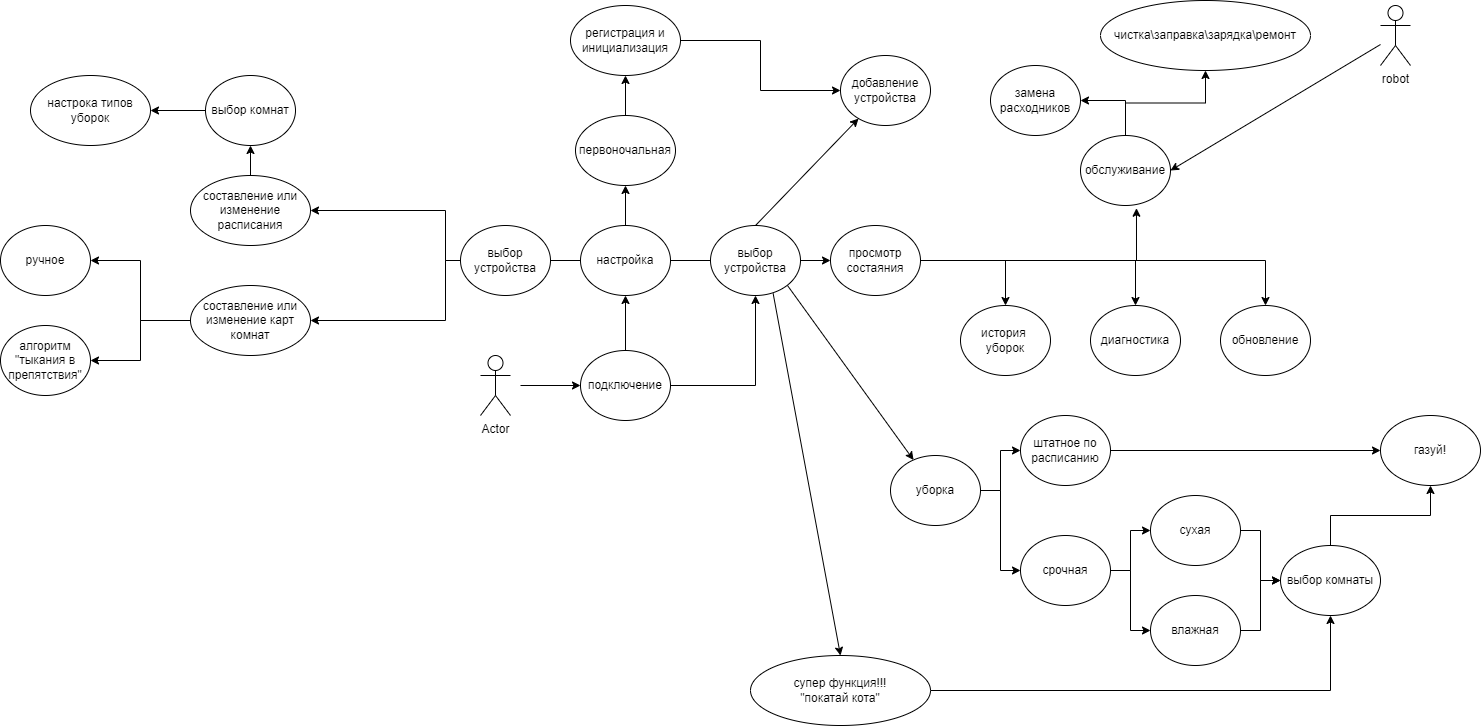

The diagram above was exported from draw.io. Its source (the exported page's mxGraphModel, read from the mxfile embedded in the PNG):
<mxGraphModel dx="1408" dy="1038" grid="1" gridSize="10" guides="1" tooltips="1" connect="1" arrows="1" fold="1" page="1" pageScale="1" pageWidth="1654" pageHeight="2336" math="0" shadow="0">
  <root>
    <mxCell id="0" />
    <mxCell id="1" parent="0" />
    <mxCell id="2" value="Actor" style="shape=umlActor;verticalLabelPosition=bottom;verticalAlign=top;html=1;outlineConnect=0;" vertex="1" parent="1">
      <mxGeometry x="630" y="570" width="30" height="60" as="geometry" />
    </mxCell>
    <mxCell id="3" value="" style="endArrow=classic;html=1;rounded=0;" edge="1" parent="1">
      <mxGeometry width="50" height="50" relative="1" as="geometry">
        <mxPoint x="670" y="600" as="sourcePoint" />
        <mxPoint x="730" y="600" as="targetPoint" />
      </mxGeometry>
    </mxCell>
    <mxCell id="15" value="" style="edgeStyle=orthogonalEdgeStyle;rounded=0;orthogonalLoop=1;jettySize=auto;html=1;" edge="1" parent="1" source="4" target="6">
      <mxGeometry relative="1" as="geometry" />
    </mxCell>
    <mxCell id="74" style="edgeStyle=orthogonalEdgeStyle;rounded=0;orthogonalLoop=1;jettySize=auto;html=1;entryX=0.5;entryY=1;entryDx=0;entryDy=0;" edge="1" parent="1" source="4" target="69">
      <mxGeometry relative="1" as="geometry" />
    </mxCell>
    <mxCell id="4" value="подключение" style="ellipse;whiteSpace=wrap;html=1;" vertex="1" parent="1">
      <mxGeometry x="730" y="565" width="90" height="70" as="geometry" />
    </mxCell>
    <mxCell id="41" value="" style="edgeStyle=orthogonalEdgeStyle;rounded=0;orthogonalLoop=1;jettySize=auto;html=1;" edge="1" parent="1" source="5" target="39">
      <mxGeometry relative="1" as="geometry" />
    </mxCell>
    <mxCell id="42" style="edgeStyle=orthogonalEdgeStyle;rounded=0;orthogonalLoop=1;jettySize=auto;html=1;entryX=0;entryY=0.5;entryDx=0;entryDy=0;" edge="1" parent="1" source="5" target="38">
      <mxGeometry relative="1" as="geometry" />
    </mxCell>
    <mxCell id="5" value="уборка" style="ellipse;whiteSpace=wrap;html=1;" vertex="1" parent="1">
      <mxGeometry x="1040" y="670" width="90" height="70" as="geometry" />
    </mxCell>
    <mxCell id="16" value="" style="edgeStyle=orthogonalEdgeStyle;rounded=0;orthogonalLoop=1;jettySize=auto;html=1;" edge="1" parent="1" source="6" target="7">
      <mxGeometry relative="1" as="geometry" />
    </mxCell>
    <mxCell id="20" value="" style="edgeStyle=orthogonalEdgeStyle;rounded=0;orthogonalLoop=1;jettySize=auto;html=1;startArrow=none;" edge="1" parent="1" source="69" target="19">
      <mxGeometry relative="1" as="geometry" />
    </mxCell>
    <mxCell id="30" style="edgeStyle=orthogonalEdgeStyle;rounded=0;orthogonalLoop=1;jettySize=auto;html=1;entryX=1;entryY=0.5;entryDx=0;entryDy=0;" edge="1" parent="1" source="6" target="29">
      <mxGeometry relative="1" as="geometry" />
    </mxCell>
    <mxCell id="31" style="edgeStyle=orthogonalEdgeStyle;rounded=0;orthogonalLoop=1;jettySize=auto;html=1;entryX=1;entryY=0.5;entryDx=0;entryDy=0;" edge="1" parent="1" source="6" target="28">
      <mxGeometry relative="1" as="geometry" />
    </mxCell>
    <mxCell id="6" value="настройка" style="ellipse;whiteSpace=wrap;html=1;" vertex="1" parent="1">
      <mxGeometry x="730" y="440" width="90" height="70" as="geometry" />
    </mxCell>
    <mxCell id="18" value="" style="edgeStyle=orthogonalEdgeStyle;rounded=0;orthogonalLoop=1;jettySize=auto;html=1;" edge="1" parent="1" source="7" target="17">
      <mxGeometry relative="1" as="geometry" />
    </mxCell>
    <mxCell id="7" value="первоночальная" style="ellipse;whiteSpace=wrap;html=1;" vertex="1" parent="1">
      <mxGeometry x="725" y="330" width="100" height="70" as="geometry" />
    </mxCell>
    <mxCell id="33" value="" style="edgeStyle=orthogonalEdgeStyle;rounded=0;orthogonalLoop=1;jettySize=auto;html=1;" edge="1" parent="1" source="17" target="32">
      <mxGeometry relative="1" as="geometry" />
    </mxCell>
    <mxCell id="17" value="регистрация и инициализация" style="ellipse;whiteSpace=wrap;html=1;" vertex="1" parent="1">
      <mxGeometry x="720" y="220" width="110" height="70" as="geometry" />
    </mxCell>
    <mxCell id="77" style="edgeStyle=orthogonalEdgeStyle;rounded=0;orthogonalLoop=1;jettySize=auto;html=1;entryX=0.5;entryY=0;entryDx=0;entryDy=0;" edge="1" parent="1" source="19" target="24">
      <mxGeometry relative="1" as="geometry" />
    </mxCell>
    <mxCell id="78" style="edgeStyle=orthogonalEdgeStyle;rounded=0;orthogonalLoop=1;jettySize=auto;html=1;entryX=0.5;entryY=0;entryDx=0;entryDy=0;" edge="1" parent="1" source="19" target="23">
      <mxGeometry relative="1" as="geometry" />
    </mxCell>
    <mxCell id="79" style="edgeStyle=orthogonalEdgeStyle;rounded=0;orthogonalLoop=1;jettySize=auto;html=1;entryX=0.5;entryY=0;entryDx=0;entryDy=0;" edge="1" parent="1" source="19" target="22">
      <mxGeometry relative="1" as="geometry" />
    </mxCell>
    <mxCell id="83" style="edgeStyle=orthogonalEdgeStyle;rounded=0;orthogonalLoop=1;jettySize=auto;html=1;entryX=0.622;entryY=1.039;entryDx=0;entryDy=0;entryPerimeter=0;" edge="1" parent="1" source="19" target="81">
      <mxGeometry relative="1" as="geometry" />
    </mxCell>
    <mxCell id="19" value="просмотр состаяния" style="ellipse;whiteSpace=wrap;html=1;" vertex="1" parent="1">
      <mxGeometry x="980" y="440" width="90" height="70" as="geometry" />
    </mxCell>
    <mxCell id="21" value="" style="endArrow=classic;html=1;rounded=0;entryX=1;entryY=0.5;entryDx=0;entryDy=0;" edge="1" parent="1" source="80" target="81">
      <mxGeometry width="50" height="50" relative="1" as="geometry">
        <mxPoint x="670" y="620" as="sourcePoint" />
        <mxPoint x="1480" y="380" as="targetPoint" />
      </mxGeometry>
    </mxCell>
    <mxCell id="22" value="обновление" style="ellipse;whiteSpace=wrap;html=1;" vertex="1" parent="1">
      <mxGeometry x="1370" y="520" width="90" height="70" as="geometry" />
    </mxCell>
    <mxCell id="24" value="история&amp;nbsp;&lt;br&gt;уборок" style="ellipse;whiteSpace=wrap;html=1;" vertex="1" parent="1">
      <mxGeometry x="1110" y="520" width="90" height="70" as="geometry" />
    </mxCell>
    <mxCell id="50" style="edgeStyle=orthogonalEdgeStyle;rounded=0;orthogonalLoop=1;jettySize=auto;html=1;entryX=1;entryY=0.5;entryDx=0;entryDy=0;" edge="1" parent="1" source="28" target="48">
      <mxGeometry relative="1" as="geometry" />
    </mxCell>
    <mxCell id="51" style="edgeStyle=orthogonalEdgeStyle;rounded=0;orthogonalLoop=1;jettySize=auto;html=1;entryX=1;entryY=0.5;entryDx=0;entryDy=0;" edge="1" parent="1" source="28" target="49">
      <mxGeometry relative="1" as="geometry" />
    </mxCell>
    <mxCell id="28" value="составление или изменение карт комнат" style="ellipse;whiteSpace=wrap;html=1;" vertex="1" parent="1">
      <mxGeometry x="340" y="500" width="120" height="70" as="geometry" />
    </mxCell>
    <mxCell id="64" style="edgeStyle=orthogonalEdgeStyle;rounded=0;orthogonalLoop=1;jettySize=auto;html=1;entryX=0.5;entryY=1;entryDx=0;entryDy=0;" edge="1" parent="1" source="29" target="62">
      <mxGeometry relative="1" as="geometry" />
    </mxCell>
    <mxCell id="29" value="составление или изменение расписания" style="ellipse;whiteSpace=wrap;html=1;" vertex="1" parent="1">
      <mxGeometry x="340" y="390" width="120" height="70" as="geometry" />
    </mxCell>
    <mxCell id="32" value="добавление устройства" style="ellipse;whiteSpace=wrap;html=1;" vertex="1" parent="1">
      <mxGeometry x="990" y="270" width="90" height="70" as="geometry" />
    </mxCell>
    <mxCell id="46" style="edgeStyle=orthogonalEdgeStyle;rounded=0;orthogonalLoop=1;jettySize=auto;html=1;entryX=0;entryY=0.5;entryDx=0;entryDy=0;" edge="1" parent="1" source="36" target="45">
      <mxGeometry relative="1" as="geometry" />
    </mxCell>
    <mxCell id="36" value="сухая" style="ellipse;whiteSpace=wrap;html=1;" vertex="1" parent="1">
      <mxGeometry x="1300" y="710" width="90" height="70" as="geometry" />
    </mxCell>
    <mxCell id="47" style="edgeStyle=orthogonalEdgeStyle;rounded=0;orthogonalLoop=1;jettySize=auto;html=1;entryX=0;entryY=0.5;entryDx=0;entryDy=0;" edge="1" parent="1" source="37" target="45">
      <mxGeometry relative="1" as="geometry" />
    </mxCell>
    <mxCell id="37" value="влажная" style="ellipse;whiteSpace=wrap;html=1;" vertex="1" parent="1">
      <mxGeometry x="1300" y="810" width="90" height="70" as="geometry" />
    </mxCell>
    <mxCell id="43" value="" style="edgeStyle=orthogonalEdgeStyle;rounded=0;orthogonalLoop=1;jettySize=auto;html=1;" edge="1" parent="1" source="38" target="37">
      <mxGeometry relative="1" as="geometry" />
    </mxCell>
    <mxCell id="44" style="edgeStyle=orthogonalEdgeStyle;rounded=0;orthogonalLoop=1;jettySize=auto;html=1;entryX=0;entryY=0.5;entryDx=0;entryDy=0;" edge="1" parent="1" source="38" target="36">
      <mxGeometry relative="1" as="geometry" />
    </mxCell>
    <mxCell id="38" value="срочная" style="ellipse;whiteSpace=wrap;html=1;" vertex="1" parent="1">
      <mxGeometry x="1170" y="750" width="90" height="70" as="geometry" />
    </mxCell>
    <mxCell id="53" style="edgeStyle=orthogonalEdgeStyle;rounded=0;orthogonalLoop=1;jettySize=auto;html=1;entryX=0;entryY=0.5;entryDx=0;entryDy=0;" edge="1" parent="1" source="39" target="52">
      <mxGeometry relative="1" as="geometry" />
    </mxCell>
    <mxCell id="39" value="штатное по расписанию" style="ellipse;whiteSpace=wrap;html=1;" vertex="1" parent="1">
      <mxGeometry x="1170" y="630" width="90" height="70" as="geometry" />
    </mxCell>
    <mxCell id="40" value="" style="endArrow=classic;html=1;rounded=0;exitX=1;exitY=1;exitDx=0;exitDy=0;" edge="1" parent="1" source="69" target="5">
      <mxGeometry width="50" height="50" relative="1" as="geometry">
        <mxPoint x="1010" y="640" as="sourcePoint" />
        <mxPoint x="1060" y="590" as="targetPoint" />
      </mxGeometry>
    </mxCell>
    <mxCell id="54" style="edgeStyle=orthogonalEdgeStyle;rounded=0;orthogonalLoop=1;jettySize=auto;html=1;entryX=0.5;entryY=1;entryDx=0;entryDy=0;" edge="1" parent="1" source="45" target="52">
      <mxGeometry relative="1" as="geometry" />
    </mxCell>
    <mxCell id="45" value="выбор комнаты" style="ellipse;whiteSpace=wrap;html=1;" vertex="1" parent="1">
      <mxGeometry x="1430" y="760" width="100" height="70" as="geometry" />
    </mxCell>
    <mxCell id="48" value="ручное" style="ellipse;whiteSpace=wrap;html=1;" vertex="1" parent="1">
      <mxGeometry x="150" y="440" width="90" height="70" as="geometry" />
    </mxCell>
    <mxCell id="49" value="алгоритм &quot;тыкания в препятствия&quot;" style="ellipse;whiteSpace=wrap;html=1;" vertex="1" parent="1">
      <mxGeometry x="150" y="540" width="90" height="70" as="geometry" />
    </mxCell>
    <mxCell id="52" value="газуй!" style="ellipse;whiteSpace=wrap;html=1;" vertex="1" parent="1">
      <mxGeometry x="1530" y="630" width="100" height="70" as="geometry" />
    </mxCell>
    <mxCell id="55" value="настрока типов уборок" style="ellipse;whiteSpace=wrap;html=1;" vertex="1" parent="1">
      <mxGeometry x="180" y="290" width="120" height="70" as="geometry" />
    </mxCell>
    <mxCell id="57" value="" style="endArrow=classic;html=1;rounded=0;exitX=0.696;exitY=0.971;exitDx=0;exitDy=0;exitPerimeter=0;entryX=0.5;entryY=0;entryDx=0;entryDy=0;" edge="1" parent="1" source="69" target="58">
      <mxGeometry width="50" height="50" relative="1" as="geometry">
        <mxPoint x="1080" y="630" as="sourcePoint" />
        <mxPoint x="950" y="780" as="targetPoint" />
      </mxGeometry>
    </mxCell>
    <mxCell id="61" style="edgeStyle=orthogonalEdgeStyle;rounded=0;orthogonalLoop=1;jettySize=auto;html=1;entryX=0.5;entryY=1;entryDx=0;entryDy=0;" edge="1" parent="1" source="58" target="45">
      <mxGeometry relative="1" as="geometry" />
    </mxCell>
    <mxCell id="58" value="супер функция!!!&lt;br&gt;&quot;покатай кота&quot;" style="ellipse;whiteSpace=wrap;html=1;" vertex="1" parent="1">
      <mxGeometry x="900" y="870" width="180" height="70" as="geometry" />
    </mxCell>
    <mxCell id="65" value="" style="edgeStyle=orthogonalEdgeStyle;rounded=0;orthogonalLoop=1;jettySize=auto;html=1;" edge="1" parent="1" source="62" target="55">
      <mxGeometry relative="1" as="geometry" />
    </mxCell>
    <mxCell id="62" value="выбор комнат" style="ellipse;whiteSpace=wrap;html=1;" vertex="1" parent="1">
      <mxGeometry x="355" y="290" width="90" height="70" as="geometry" />
    </mxCell>
    <mxCell id="68" value="" style="endArrow=classic;html=1;rounded=0;exitX=0.5;exitY=0;exitDx=0;exitDy=0;" edge="1" parent="1" source="69" target="32">
      <mxGeometry width="50" height="50" relative="1" as="geometry">
        <mxPoint x="810" y="450" as="sourcePoint" />
        <mxPoint x="950" y="490" as="targetPoint" />
      </mxGeometry>
    </mxCell>
    <mxCell id="69" value="выбор устройства" style="ellipse;whiteSpace=wrap;html=1;" vertex="1" parent="1">
      <mxGeometry x="860" y="440" width="90" height="70" as="geometry" />
    </mxCell>
    <mxCell id="70" value="" style="edgeStyle=orthogonalEdgeStyle;rounded=0;orthogonalLoop=1;jettySize=auto;html=1;endArrow=none;" edge="1" parent="1" source="6" target="69">
      <mxGeometry relative="1" as="geometry">
        <mxPoint x="820" y="475" as="sourcePoint" />
        <mxPoint x="1100" y="445" as="targetPoint" />
      </mxGeometry>
    </mxCell>
    <mxCell id="23" value="диагностика" style="ellipse;whiteSpace=wrap;html=1;" vertex="1" parent="1">
      <mxGeometry x="1240" y="520" width="90" height="70" as="geometry" />
    </mxCell>
    <mxCell id="76" value="выбор устройства" style="ellipse;whiteSpace=wrap;html=1;" vertex="1" parent="1">
      <mxGeometry x="610" y="440" width="90" height="70" as="geometry" />
    </mxCell>
    <mxCell id="80" value="robot" style="shape=umlActor;verticalLabelPosition=bottom;verticalAlign=top;html=1;outlineConnect=0;" vertex="1" parent="1">
      <mxGeometry x="1530" y="220" width="30" height="60" as="geometry" />
    </mxCell>
    <mxCell id="85" style="edgeStyle=orthogonalEdgeStyle;rounded=0;orthogonalLoop=1;jettySize=auto;html=1;entryX=0.5;entryY=1;entryDx=0;entryDy=0;" edge="1" parent="1" source="81" target="84">
      <mxGeometry relative="1" as="geometry" />
    </mxCell>
    <mxCell id="86" style="edgeStyle=orthogonalEdgeStyle;rounded=0;orthogonalLoop=1;jettySize=auto;html=1;entryX=1;entryY=0.5;entryDx=0;entryDy=0;" edge="1" parent="1" source="81" target="82">
      <mxGeometry relative="1" as="geometry" />
    </mxCell>
    <mxCell id="81" value="обслуживание" style="ellipse;whiteSpace=wrap;html=1;" vertex="1" parent="1">
      <mxGeometry x="1230" y="350" width="90" height="70" as="geometry" />
    </mxCell>
    <mxCell id="82" value="замена расходников" style="ellipse;whiteSpace=wrap;html=1;" vertex="1" parent="1">
      <mxGeometry x="1140" y="280" width="90" height="70" as="geometry" />
    </mxCell>
    <mxCell id="84" value="чистка\заправка\зарядка\ремонт" style="ellipse;whiteSpace=wrap;html=1;" vertex="1" parent="1">
      <mxGeometry x="1250" y="215" width="210" height="70" as="geometry" />
    </mxCell>
  </root>
</mxGraphModel>